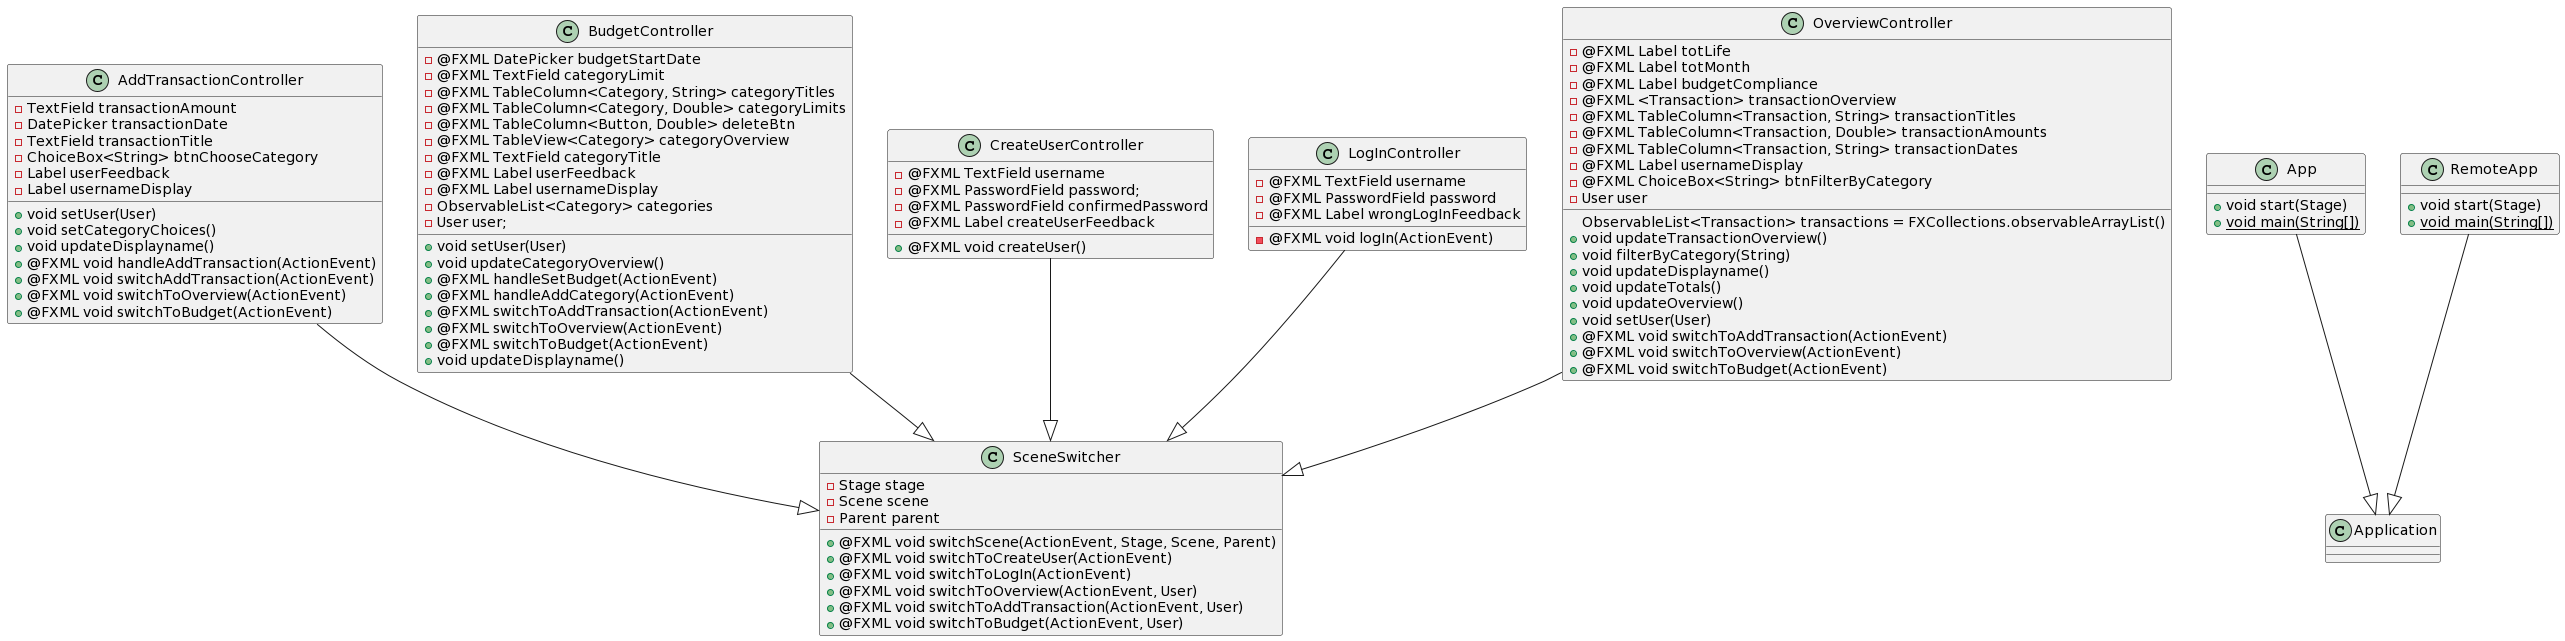

The diagram above was rendered by PlantUML. Its source (embedded in the PNG):
@startuml
class AddTransactionController
AddTransactionController : -TextField transactionAmount
AddTransactionController : -DatePicker transactionDate
AddTransactionController : -TextField transactionTitle
AddTransactionController : -ChoiceBox<String> btnChooseCategory
AddTransactionController : -Label userFeedback
AddTransactionController : -Label usernameDisplay
AddTransactionController : +void setUser(User)
AddTransactionController : +void setCategoryChoices()
AddTransactionController : +void updateDisplayname()
AddTransactionController : +@FXML void handleAddTransaction(ActionEvent)
AddTransactionController : +@FXML void switchAddTransaction(ActionEvent)
AddTransactionController : +@FXML void switchToOverview(ActionEvent)
AddTransactionController : +@FXML void switchToBudget(ActionEvent)

class App
App : +void start(Stage)
App : +{static} void main(String[])

class BudgetController
BudgetController : -@FXML DatePicker budgetStartDate
BudgetController : -@FXML TextField categoryLimit
BudgetController : -@FXML TableColumn<Category, String> categoryTitles
BudgetController : -@FXML TableColumn<Category, Double> categoryLimits
BudgetController : -@FXML TableColumn<Button, Double> deleteBtn
BudgetController : -@FXML TableView<Category> categoryOverview
BudgetController : -@FXML TextField categoryTitle
BudgetController : -@FXML Label userFeedback
BudgetController : -@FXML Label usernameDisplay
BudgetController : -ObservableList<Category> categories
BudgetController : -User user;
BudgetController : +void setUser(User)
BudgetController : +void updateCategoryOverview()
BudgetController : +@FXML handleSetBudget(ActionEvent)
BudgetController : +@FXML handleAddCategory(ActionEvent)
BudgetController : +@FXML switchToAddTransaction(ActionEvent)
BudgetController : +@FXML switchToOverview(ActionEvent)
BudgetController : +@FXML switchToBudget(ActionEvent)
BudgetController : +void updateDisplayname()

class CreateUserController
CreateUserController : -@FXML TextField username
CreateUserController : -@FXML PasswordField password;
CreateUserController : -@FXML PasswordField confirmedPassword
CreateUserController : -@FXML Label createUserFeedback
CreateUserController : +@FXML void createUser()

class LogInController
LogInController : -@FXML TextField username
LogInController : -@FXML PasswordField password
LogInController : -@FXML Label wrongLogInFeedback
LogInController : -@FXML void logIn(ActionEvent)

class OverviewController
OverviewController : -@FXML Label totLife
OverviewController : -@FXML Label totMonth
OverviewController : -@FXML Label budgetCompliance
OverviewController : -@FXML <Transaction> transactionOverview
OverviewController : -@FXML TableColumn<Transaction, String> transactionTitles
OverviewController : -@FXML TableColumn<Transaction, Double> transactionAmounts
OverviewController : -@FXML TableColumn<Transaction, String> transactionDates
OverviewController : -@FXML Label usernameDisplay
OverviewController : -@FXML ChoiceBox<String> btnFilterByCategory
OverviewController : ObservableList<Transaction> transactions = FXCollections.observableArrayList()
OverviewController : -User user
OverviewController : +void updateTransactionOverview()
OverviewController : +void filterByCategory(String)
OverviewController : +void updateDisplayname()
OverviewController : +void updateTotals()
OverviewController : +void updateOverview()
OverviewController : +void setUser(User)
OverviewController : +@FXML void switchToAddTransaction(ActionEvent)
OverviewController : +@FXML void switchToOverview(ActionEvent)
OverviewController : +@FXML void switchToBudget(ActionEvent)

class RemoteApp
RemoteApp : +void start(Stage)
RemoteApp : +{static} void main(String[])

class SceneSwitcher
SceneSwitcher : -Stage stage
SceneSwitcher : -Scene scene
SceneSwitcher : -Parent parent
SceneSwitcher : +@FXML void switchScene(ActionEvent, Stage, Scene, Parent)
SceneSwitcher : +@FXML void switchToCreateUser(ActionEvent)
SceneSwitcher : +@FXML void switchToLogIn(ActionEvent)
SceneSwitcher : +@FXML void switchToOverview(ActionEvent, User)
SceneSwitcher : +@FXML void switchToAddTransaction(ActionEvent, User)
SceneSwitcher : +@FXML void switchToBudget(ActionEvent, User)

AddTransactionController --|> SceneSwitcher
BudgetController --|> SceneSwitcher
CreateUserController --|> SceneSwitcher
LogInController --|> SceneSwitcher
OverviewController --|> SceneSwitcher
App --|> Application
RemoteApp --|> Application
@enduml